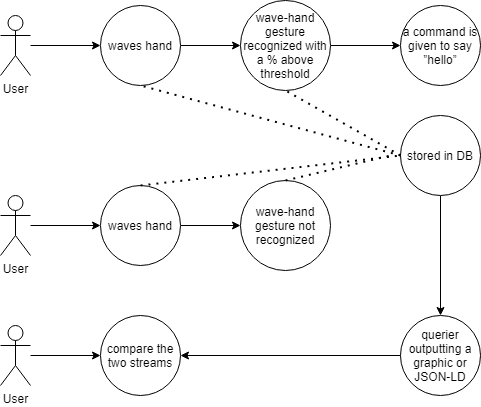

The diagram above was exported from draw.io. Its source (the exported page's mxGraphModel, read from the mxfile embedded in the PNG):
<mxGraphModel dx="953" dy="548" grid="1" gridSize="10" guides="1" tooltips="1" connect="1" arrows="1" fold="1" page="1" pageScale="1" pageWidth="850" pageHeight="1100" math="0" shadow="0">
  <root>
    <mxCell id="0" />
    <mxCell id="1" parent="0" />
    <mxCell id="phOYbyuRal0AGjJz0ufI-7" style="edgeStyle=orthogonalEdgeStyle;rounded=0;orthogonalLoop=1;jettySize=auto;html=1;entryX=0;entryY=0.5;entryDx=0;entryDy=0;" edge="1" parent="1" source="phOYbyuRal0AGjJz0ufI-1" target="phOYbyuRal0AGjJz0ufI-4">
      <mxGeometry relative="1" as="geometry" />
    </mxCell>
    <mxCell id="phOYbyuRal0AGjJz0ufI-1" value="User" style="shape=umlActor;verticalLabelPosition=bottom;verticalAlign=top;html=1;outlineConnect=0;" vertex="1" parent="1">
      <mxGeometry x="60" y="120" width="30" height="60" as="geometry" />
    </mxCell>
    <mxCell id="phOYbyuRal0AGjJz0ufI-9" style="edgeStyle=orthogonalEdgeStyle;rounded=0;orthogonalLoop=1;jettySize=auto;html=1;entryX=0;entryY=0.5;entryDx=0;entryDy=0;" edge="1" parent="1" source="phOYbyuRal0AGjJz0ufI-4" target="phOYbyuRal0AGjJz0ufI-5">
      <mxGeometry relative="1" as="geometry" />
    </mxCell>
    <mxCell id="phOYbyuRal0AGjJz0ufI-4" value="waves hand" style="ellipse;whiteSpace=wrap;html=1;aspect=fixed;" vertex="1" parent="1">
      <mxGeometry x="160" y="110" width="80" height="80" as="geometry" />
    </mxCell>
    <mxCell id="phOYbyuRal0AGjJz0ufI-11" style="edgeStyle=orthogonalEdgeStyle;rounded=0;orthogonalLoop=1;jettySize=auto;html=1;" edge="1" parent="1" source="phOYbyuRal0AGjJz0ufI-5" target="phOYbyuRal0AGjJz0ufI-12">
      <mxGeometry relative="1" as="geometry">
        <mxPoint x="460" y="150" as="targetPoint" />
      </mxGeometry>
    </mxCell>
    <mxCell id="phOYbyuRal0AGjJz0ufI-5" value="wave-hand gesture recognized with a % above threshold" style="ellipse;whiteSpace=wrap;html=1;aspect=fixed;" vertex="1" parent="1">
      <mxGeometry x="300" y="105" width="90" height="90" as="geometry" />
    </mxCell>
    <mxCell id="phOYbyuRal0AGjJz0ufI-12" value="a command is given to say ”hello”" style="ellipse;whiteSpace=wrap;html=1;aspect=fixed;" vertex="1" parent="1">
      <mxGeometry x="460" y="110" width="80" height="80" as="geometry" />
    </mxCell>
    <mxCell id="phOYbyuRal0AGjJz0ufI-30" style="edgeStyle=orthogonalEdgeStyle;rounded=0;orthogonalLoop=1;jettySize=auto;html=1;entryX=0.5;entryY=0;entryDx=0;entryDy=0;" edge="1" parent="1" source="phOYbyuRal0AGjJz0ufI-13" target="phOYbyuRal0AGjJz0ufI-27">
      <mxGeometry relative="1" as="geometry" />
    </mxCell>
    <mxCell id="phOYbyuRal0AGjJz0ufI-13" value="stored in DB" style="ellipse;whiteSpace=wrap;html=1;aspect=fixed;" vertex="1" parent="1">
      <mxGeometry x="460" y="220" width="80" height="80" as="geometry" />
    </mxCell>
    <mxCell id="phOYbyuRal0AGjJz0ufI-14" value="" style="endArrow=none;dashed=1;html=1;dashPattern=1 3;strokeWidth=2;entryX=0.5;entryY=1;entryDx=0;entryDy=0;exitX=0;exitY=0.5;exitDx=0;exitDy=0;" edge="1" parent="1" source="phOYbyuRal0AGjJz0ufI-13" target="phOYbyuRal0AGjJz0ufI-4">
      <mxGeometry width="50" height="50" relative="1" as="geometry">
        <mxPoint x="310" y="290" as="sourcePoint" />
        <mxPoint x="360" y="240" as="targetPoint" />
      </mxGeometry>
    </mxCell>
    <mxCell id="phOYbyuRal0AGjJz0ufI-15" style="edgeStyle=orthogonalEdgeStyle;rounded=0;orthogonalLoop=1;jettySize=auto;html=1;entryX=0;entryY=0.5;entryDx=0;entryDy=0;" edge="1" parent="1" source="phOYbyuRal0AGjJz0ufI-16" target="phOYbyuRal0AGjJz0ufI-17">
      <mxGeometry relative="1" as="geometry" />
    </mxCell>
    <mxCell id="phOYbyuRal0AGjJz0ufI-16" value="User" style="shape=umlActor;verticalLabelPosition=bottom;verticalAlign=top;html=1;outlineConnect=0;" vertex="1" parent="1">
      <mxGeometry x="60" y="300" width="30" height="60" as="geometry" />
    </mxCell>
    <mxCell id="phOYbyuRal0AGjJz0ufI-20" style="edgeStyle=orthogonalEdgeStyle;rounded=0;orthogonalLoop=1;jettySize=auto;html=1;entryX=0;entryY=0.5;entryDx=0;entryDy=0;" edge="1" parent="1" source="phOYbyuRal0AGjJz0ufI-17" target="phOYbyuRal0AGjJz0ufI-19">
      <mxGeometry relative="1" as="geometry" />
    </mxCell>
    <mxCell id="phOYbyuRal0AGjJz0ufI-17" value="waves hand" style="ellipse;whiteSpace=wrap;html=1;aspect=fixed;" vertex="1" parent="1">
      <mxGeometry x="160" y="290" width="80" height="80" as="geometry" />
    </mxCell>
    <mxCell id="phOYbyuRal0AGjJz0ufI-18" value="" style="endArrow=none;dashed=1;html=1;dashPattern=1 3;strokeWidth=2;entryX=0.5;entryY=1;entryDx=0;entryDy=0;" edge="1" parent="1" target="phOYbyuRal0AGjJz0ufI-5">
      <mxGeometry width="50" height="50" relative="1" as="geometry">
        <mxPoint x="460" y="260" as="sourcePoint" />
        <mxPoint x="210" y="200" as="targetPoint" />
      </mxGeometry>
    </mxCell>
    <mxCell id="phOYbyuRal0AGjJz0ufI-19" value="wave-hand gesture not recognized" style="ellipse;whiteSpace=wrap;html=1;aspect=fixed;" vertex="1" parent="1">
      <mxGeometry x="300" y="285" width="90" height="90" as="geometry" />
    </mxCell>
    <mxCell id="phOYbyuRal0AGjJz0ufI-21" value="" style="endArrow=none;dashed=1;html=1;dashPattern=1 3;strokeWidth=2;exitX=0.5;exitY=0;exitDx=0;exitDy=0;" edge="1" parent="1" source="phOYbyuRal0AGjJz0ufI-17">
      <mxGeometry width="50" height="50" relative="1" as="geometry">
        <mxPoint x="470" y="270" as="sourcePoint" />
        <mxPoint x="460" y="260" as="targetPoint" />
      </mxGeometry>
    </mxCell>
    <mxCell id="phOYbyuRal0AGjJz0ufI-22" value="" style="endArrow=none;dashed=1;html=1;dashPattern=1 3;strokeWidth=2;exitX=0.5;exitY=0;exitDx=0;exitDy=0;" edge="1" parent="1" source="phOYbyuRal0AGjJz0ufI-19">
      <mxGeometry width="50" height="50" relative="1" as="geometry">
        <mxPoint x="210" y="300" as="sourcePoint" />
        <mxPoint x="450" y="260" as="targetPoint" />
      </mxGeometry>
    </mxCell>
    <mxCell id="phOYbyuRal0AGjJz0ufI-28" value="" style="edgeStyle=orthogonalEdgeStyle;rounded=0;orthogonalLoop=1;jettySize=auto;html=1;" edge="1" parent="1" source="phOYbyuRal0AGjJz0ufI-24" target="phOYbyuRal0AGjJz0ufI-26">
      <mxGeometry relative="1" as="geometry" />
    </mxCell>
    <mxCell id="phOYbyuRal0AGjJz0ufI-24" value="User" style="shape=umlActor;verticalLabelPosition=bottom;verticalAlign=top;html=1;outlineConnect=0;" vertex="1" parent="1">
      <mxGeometry x="60" y="430" width="30" height="60" as="geometry" />
    </mxCell>
    <mxCell id="phOYbyuRal0AGjJz0ufI-26" value="compare the two streams" style="ellipse;whiteSpace=wrap;html=1;aspect=fixed;" vertex="1" parent="1">
      <mxGeometry x="160" y="420" width="80" height="80" as="geometry" />
    </mxCell>
    <mxCell id="phOYbyuRal0AGjJz0ufI-29" style="edgeStyle=orthogonalEdgeStyle;rounded=0;orthogonalLoop=1;jettySize=auto;html=1;entryX=1;entryY=0.5;entryDx=0;entryDy=0;" edge="1" parent="1" source="phOYbyuRal0AGjJz0ufI-27" target="phOYbyuRal0AGjJz0ufI-26">
      <mxGeometry relative="1" as="geometry" />
    </mxCell>
    <mxCell id="phOYbyuRal0AGjJz0ufI-27" value="querier outputting a graphic or JSON-LD" style="ellipse;whiteSpace=wrap;html=1;aspect=fixed;" vertex="1" parent="1">
      <mxGeometry x="460" y="420" width="80" height="80" as="geometry" />
    </mxCell>
  </root>
</mxGraphModel>